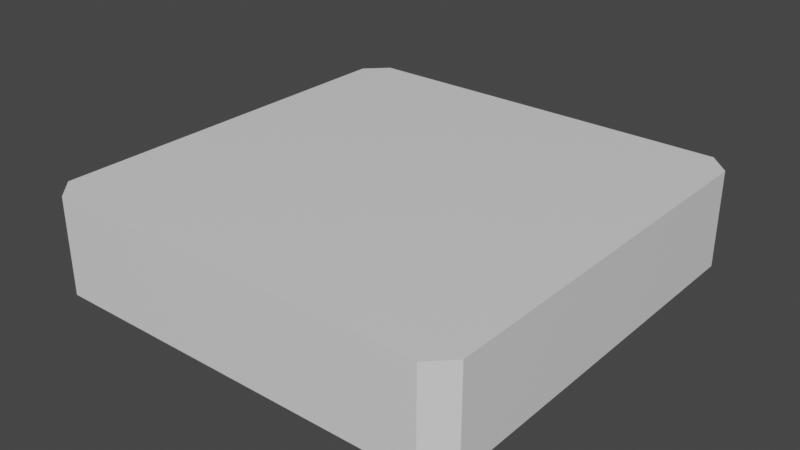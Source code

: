 # Source: tile_flat.blend  (saved by Blender 2.91.10; exported with 4.5.12 LTS)
import bpy
from mathutils import Matrix  # noqa: F401  (used for matrix-valued properties, if any)

bpy.ops.wm.read_factory_settings(use_empty=True)
scene = bpy.context.scene
scene.name = 'Scene'

# ---- collections
col_collection = bpy.data.collections.new('Collection'); scene.collection.children.link(col_collection)

# ---- materials (node trees are filled in below, after node groups)
mat_material = bpy.data.materials.new('Material')
mat_material.alpha_threshold = 0.0
mat_material.use_transparent_shadow = False
mat_material.line_color = (0.0, 0.0, 0.0, 1.0)

# ---- material node trees
mat_material.use_nodes = True; mat_material.node_tree.nodes.clear()
_N = mat_material.node_tree.nodes; _L = mat_material.node_tree.links
n0 = _N.new('ShaderNodeOutputMaterial'); n0.name = 'Material Output'; n0.location = (300, 300)
n1 = _N.new('ShaderNodeBsdfPrincipled'); n1.name = 'Principled BSDF'; n1.location = (10, 300)
n1.distribution = 'GGX'
n1.subsurface_method = 'BURLEY'
n1.inputs[2].default_value = 0.4
n1.inputs[3].default_value = 1.45
n1.inputs[27].default_value = (0.0, 0.0, 0.0, 1.0)
n1.inputs[28].default_value = 1.0
_L.new(n1.outputs[0], n0.inputs[0])
n0.is_active_output = True

# ---- world
world_world = bpy.data.worlds.new('World'); scene.world = world_world
world_world.use_nodes = True; world_world.node_tree.nodes.clear()
_N = world_world.node_tree.nodes; _L = world_world.node_tree.links
n0 = _N.new('ShaderNodeOutputWorld'); n0.name = 'World Output'; n0.location = (300, 300)
n1 = _N.new('ShaderNodeBackground'); n1.name = 'Background'; n1.location = (10, 300)
n1.inputs[0].default_value = (0.05088, 0.05088, 0.05088, 1.0)
_L.new(n1.outputs[0], n0.inputs[0])
n0.is_active_output = True
world_world.color = (0.05088, 0.05088, 0.05088)
world_world.use_sun_shadow = False
world_world.sun_shadow_jitter_overblur = 0.0

# ---- meshes
me_cube = bpy.data.meshes.new('Cube')
me_cube.from_pydata([(0.8998, 1.0, 1.0), (0.8998, 0.8998, 1.0), (1.0, 0.8998, 1.0), (0.8998, 0.8998, -1.0), (0.8998, 1.0, -1.0), (1.0, 0.8998, -1.0), (1.0, -0.8998, 1.0), (0.8998, -0.8998, 1.0), (0.8998, -1.0, 1.0), (1.0, -0.8998, -1.0), (0.8998, -1.0, -1.0), (0.8998, -0.8998, -1.0), (-0.8998, 1.0, 1.0), (-1.0, 0.8998, 1.0), (-0.8998, 0.8998, 1.0), (-1.0, 0.8998, -1.0), (-0.8998, 1.0, -1.0), (-0.8998, 0.8998, -1.0), (-1.0, -0.8998, 1.0), (-0.8998, -1.0, 1.0), (-0.8998, -0.8998, 1.0), (-0.8998, -0.8998, -1.0), (-0.8998, -1.0, -1.0), (-1.0, -0.8998, -1.0)], [], [(17, 3, 11, 21), (23, 18, 13, 15), (10, 8, 19, 22), (1, 14, 20, 7), (5, 2, 6, 9), (0, 1, 2), (3, 4, 5), (6, 7, 8), (9, 10, 11), (12, 13, 14), (15, 16, 17), (18, 19, 20), (21, 22, 23), (17, 21, 23, 15), (3, 17, 16, 4), (2, 5, 4, 0), (22, 19, 18, 23), (8, 10, 9, 6), (12, 16, 15, 13), (7, 20, 19, 8), (1, 7, 6, 2), (21, 11, 10, 22), (20, 14, 13, 18), (14, 1, 0, 12), (11, 3, 5, 9), (16, 12, 0, 4)])
_uv = me_cube.uv_layers.new(name='UVMap')
_uv.uv.foreach_set('vector', [0.1375, 0.5125, 0.3625, 0.5125, 0.3625, 0.7375, 0.1375, 0.7375, 0.3875, 0.01252, 0.6125, 0.01252, 0.6125, 0.2375, 0.3875, 0.2375, 0.3875, 0.7625, 0.6125, 0.7625, 0.6125, 0.9875, 0.3875, 0.9875, 0.6375, 0.5125, 0.8625, 0.5125, 0.8625, 0.7375, 0.6375, 0.7375, 0.3875, 0.5125, 0.6125, 0.5125, 0.6125, 0.7375, 0.3875, 0.7375, 0.6125, 0.4875, 0.625, 0.4875, 0.6125, 0.5, 0.3625, 0.5125, 0.3625, 0.5, 0.375, 0.5125, 0.6125, 0.7375, 0.625, 0.7375, 0.6125, 0.75, 0.3875, 0.75, 0.375, 0.7625, 0.375, 0.7625, 0.6125, 0.25, 0.6125, 0.25, 0.625, 0.2375, 0.3875, 0.2375, 0.3875, 0.25, 0.375, 0.2375, 0.6125, 0.01252, 0.6125, 0.0, 0.625, 0.01252, 0.1375, 0.7375, 0.1375, 0.75, 0.125, 0.7375, 0.1375, 0.5125, 0.1375, 0.7375, 0.125, 0.7375, 0.125, 0.5125, 0.3625, 0.5125, 0.1375, 0.5125, 0.1375, 0.5, 0.3625, 0.5, 0.6125, 0.5125, 0.3875, 0.5125, 0.3875, 0.4875, 0.6125, 0.4875, 0.3875, 0.0, 0.6125, 0.0, 0.6125, 0.01252, 0.3875, 0.01252, 0.6125, 0.7625, 0.3875, 0.7625, 0.3875, 0.7375, 0.6125, 0.7375, 0.6125, 0.2625, 0.3875, 0.2625, 0.3875, 0.2375, 0.6125, 0.2375, 0.625, 0.7625, 0.625, 0.9875, 0.6125, 0.9875, 0.6125, 0.7625, 0.6375, 0.5125, 0.6375, 0.7375, 0.6125, 0.7375, 0.6125, 0.5125, 0.1375, 0.7375, 0.3625, 0.7375, 0.3625, 0.75, 0.1375, 0.75, 0.625, 0.01252, 0.625, 0.2375, 0.6125, 0.2375, 0.6125, 0.01252, 0.625, 0.2625, 0.625, 0.4875, 0.6125, 0.4875, 0.6125, 0.2625, 0.3625, 0.7375, 0.3625, 0.5125, 0.3875, 0.5125, 0.3875, 0.7375, 0.3875, 0.2625, 0.6125, 0.2625, 0.6125, 0.4875, 0.3875, 0.4875])
me_cube.materials.append(mat_material)
me_cube.use_remesh_preserve_volume = False
me_cube.use_remesh_preserve_attributes = False
me_cube.use_mirror_vertex_groups = False
me_cube.update()

# ---- objects
ob_cube = bpy.data.objects.new('Cube', me_cube)

# ---- transforms, parenting, visibility, modifiers, constraints
ob_cube.location = (0.0, 0.0, 0.0)
ob_cube.scale = (1.0, 1.0, 0.2246)
ob_cube.lock_rotations_4d = False
ob_cube.empty_display_type = 'ARROWS'
ob_cube.lineart.crease_threshold = 0.0

# ---- collection membership
col_collection.objects.link(ob_cube)

# ---- scene / render settings (as saved in the file)
scene.frame_start = 1; scene.frame_end = 250; scene.frame_set(129)
scene.render.engine = 'BLENDER_EEVEE_NEXT'
scene.cycles.use_denoising = False
scene.cycles.samples = 128
scene.cycles.sampling_pattern = 'TABULATED_SOBOL'
scene.cycles.use_adaptive_sampling = False
scene.cycles.use_light_tree = False
scene.view_settings.view_transform = 'Filmic'
bpy.context.view_layer.update()

# ---- added for rendering (the .blend has no active camera and no usable light): camera, sun
cam_auto = bpy.data.cameras.new('AutoCamera')
cam_auto.lens = 50.0
cam_auto.sensor_width = 36.0
cam_auto.clip_end = 1000.0
ob_auto_camera = bpy.data.objects.new('AutoCamera', cam_auto)
scene.collection.objects.link(ob_auto_camera)
ob_auto_camera.location = (2.64973, -3.17967, 2.11978)
ob_auto_camera.rotation_euler = (1.09748, -7.21219e-08, 0.694738)
scene.camera = ob_auto_camera
light_auto_sun = bpy.data.lights.new('AutoSun', 'SUN')
light_auto_sun.energy = 3.0
light_auto_sun.angle = 0.0523599
ob_auto_sun = bpy.data.objects.new('AutoSun', light_auto_sun)
scene.collection.objects.link(ob_auto_sun)
ob_auto_sun.rotation_euler = (0.872665, 0.174533, 0.523599)
bpy.context.view_layer.update()
